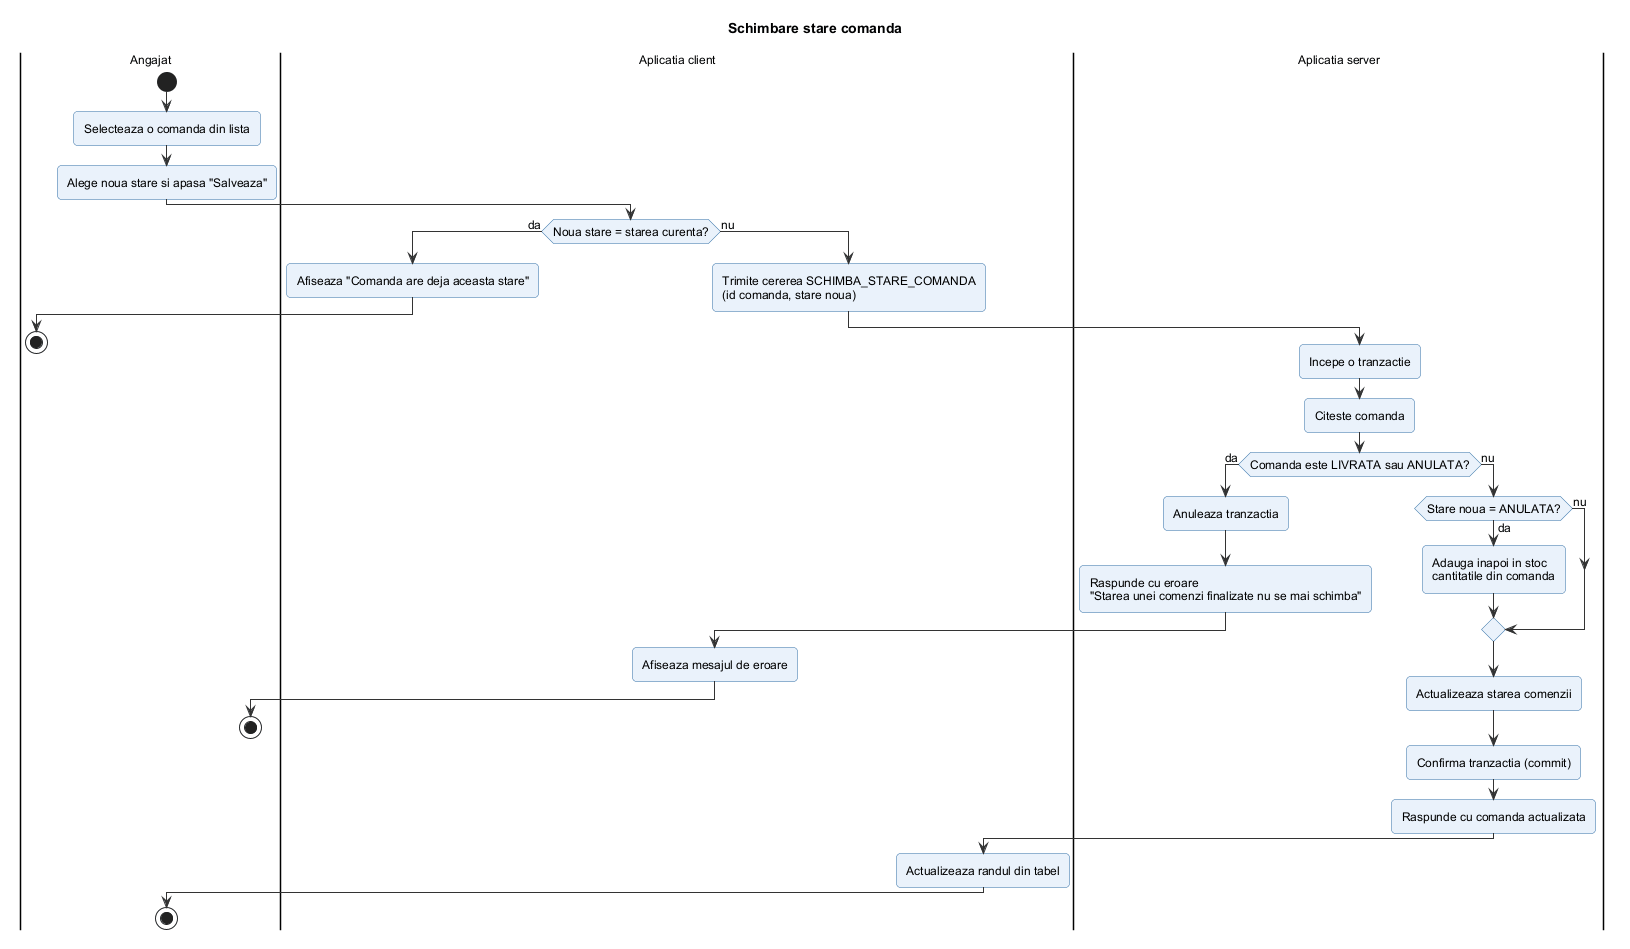

The diagram above was rendered by PlantUML. Its source (embedded in the PNG):
@startuml schimbare_stare_comanda
!include ../_stil.iuml
title Schimbare stare comanda

|Angajat|
start
:Selecteaza o comanda din lista;
:Alege noua stare si apasa "Salveaza";
|Aplicatia client|
if (Noua stare = starea curenta?) then (da)
  :Afiseaza "Comanda are deja aceasta stare";
  |Angajat|
  stop
else (nu)
  |Aplicatia client|
  :Trimite cererea SCHIMBA_STARE_COMANDA
  (id comanda, stare noua);
  |Aplicatia server|
  :Incepe o tranzactie;
  :Citeste comanda;
  if (Comanda este LIVRATA sau ANULATA?) then (da)
    :Anuleaza tranzactia;
    :Raspunde cu eroare
    "Starea unei comenzi finalizate nu se mai schimba";
    |Aplicatia client|
    :Afiseaza mesajul de eroare;
    |Angajat|
    stop
  else (nu)
    |Aplicatia server|
    if (Stare noua = ANULATA?) then (da)
      :Adauga inapoi in stoc
      cantitatile din comanda;
    else (nu)
    endif
    :Actualizeaza starea comenzii;
    :Confirma tranzactia (commit);
    :Raspunde cu comanda actualizata;
    |Aplicatia client|
    :Actualizeaza randul din tabel;
  endif
endif
|Angajat|
stop
@enduml